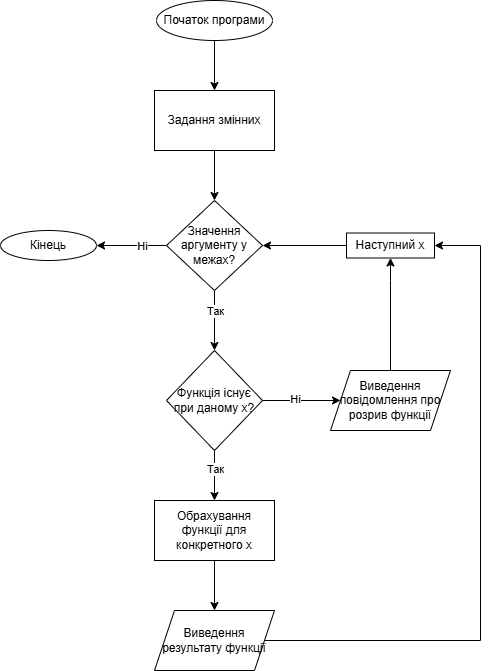

The diagram above was exported from draw.io. Its source (the exported page's mxGraphModel, read from the mxfile embedded in the PNG):
<mxGraphModel dx="1050" dy="530" grid="1" gridSize="10" guides="1" tooltips="1" connect="1" arrows="1" fold="1" page="1" pageScale="1" pageWidth="827" pageHeight="1169" math="0" shadow="0">
  <root>
    <mxCell id="0" />
    <mxCell id="1" parent="0" />
    <mxCell id="z2wmGoAsojX3l5iP8nDM-3" value="" style="edgeStyle=orthogonalEdgeStyle;rounded=0;orthogonalLoop=1;jettySize=auto;html=1;" edge="1" parent="1" source="z2wmGoAsojX3l5iP8nDM-1" target="z2wmGoAsojX3l5iP8nDM-2">
      <mxGeometry relative="1" as="geometry" />
    </mxCell>
    <mxCell id="z2wmGoAsojX3l5iP8nDM-1" value="Початок програми" style="ellipse;whiteSpace=wrap;html=1;" vertex="1" parent="1">
      <mxGeometry x="356" y="10" width="116" height="40" as="geometry" />
    </mxCell>
    <mxCell id="z2wmGoAsojX3l5iP8nDM-5" value="" style="edgeStyle=orthogonalEdgeStyle;rounded=0;orthogonalLoop=1;jettySize=auto;html=1;" edge="1" parent="1" source="z2wmGoAsojX3l5iP8nDM-2" target="z2wmGoAsojX3l5iP8nDM-4">
      <mxGeometry relative="1" as="geometry" />
    </mxCell>
    <mxCell id="z2wmGoAsojX3l5iP8nDM-2" value="Задання змінних" style="whiteSpace=wrap;html=1;" vertex="1" parent="1">
      <mxGeometry x="354" y="100" width="120" height="60" as="geometry" />
    </mxCell>
    <mxCell id="z2wmGoAsojX3l5iP8nDM-9" value="" style="edgeStyle=orthogonalEdgeStyle;rounded=0;orthogonalLoop=1;jettySize=auto;html=1;" edge="1" parent="1" source="z2wmGoAsojX3l5iP8nDM-4" target="z2wmGoAsojX3l5iP8nDM-8">
      <mxGeometry relative="1" as="geometry" />
    </mxCell>
    <mxCell id="z2wmGoAsojX3l5iP8nDM-13" value="Так" style="edgeLabel;html=1;align=center;verticalAlign=middle;resizable=0;points=[];" vertex="1" connectable="0" parent="z2wmGoAsojX3l5iP8nDM-9">
      <mxGeometry x="-0.3476" relative="1" as="geometry">
        <mxPoint as="offset" />
      </mxGeometry>
    </mxCell>
    <mxCell id="z2wmGoAsojX3l5iP8nDM-22" style="edgeStyle=orthogonalEdgeStyle;rounded=0;orthogonalLoop=1;jettySize=auto;html=1;entryX=1;entryY=0.5;entryDx=0;entryDy=0;" edge="1" parent="1" source="z2wmGoAsojX3l5iP8nDM-4" target="z2wmGoAsojX3l5iP8nDM-18">
      <mxGeometry relative="1" as="geometry" />
    </mxCell>
    <mxCell id="z2wmGoAsojX3l5iP8nDM-23" value="Ні" style="edgeLabel;html=1;align=center;verticalAlign=middle;resizable=0;points=[];" vertex="1" connectable="0" parent="z2wmGoAsojX3l5iP8nDM-22">
      <mxGeometry x="-0.2857" relative="1" as="geometry">
        <mxPoint as="offset" />
      </mxGeometry>
    </mxCell>
    <mxCell id="z2wmGoAsojX3l5iP8nDM-4" value="Значення аргументу у межах?" style="rhombus;whiteSpace=wrap;html=1;" vertex="1" parent="1">
      <mxGeometry x="366" y="210" width="96" height="90" as="geometry" />
    </mxCell>
    <mxCell id="z2wmGoAsojX3l5iP8nDM-17" value="" style="edgeStyle=orthogonalEdgeStyle;rounded=0;orthogonalLoop=1;jettySize=auto;html=1;" edge="1" parent="1" source="z2wmGoAsojX3l5iP8nDM-6" target="z2wmGoAsojX3l5iP8nDM-16">
      <mxGeometry relative="1" as="geometry" />
    </mxCell>
    <mxCell id="z2wmGoAsojX3l5iP8nDM-6" value="Обрахування функції для конкретного х" style="whiteSpace=wrap;html=1;" vertex="1" parent="1">
      <mxGeometry x="354" y="510" width="120" height="60" as="geometry" />
    </mxCell>
    <mxCell id="z2wmGoAsojX3l5iP8nDM-10" style="edgeStyle=orthogonalEdgeStyle;rounded=0;orthogonalLoop=1;jettySize=auto;html=1;entryX=0.5;entryY=0;entryDx=0;entryDy=0;" edge="1" parent="1" source="z2wmGoAsojX3l5iP8nDM-8" target="z2wmGoAsojX3l5iP8nDM-6">
      <mxGeometry relative="1" as="geometry" />
    </mxCell>
    <mxCell id="z2wmGoAsojX3l5iP8nDM-14" value="Так" style="edgeLabel;html=1;align=center;verticalAlign=middle;resizable=0;points=[];" vertex="1" connectable="0" parent="z2wmGoAsojX3l5iP8nDM-10">
      <mxGeometry x="-0.2762" relative="1" as="geometry">
        <mxPoint as="offset" />
      </mxGeometry>
    </mxCell>
    <mxCell id="z2wmGoAsojX3l5iP8nDM-12" value="" style="edgeStyle=orthogonalEdgeStyle;rounded=0;orthogonalLoop=1;jettySize=auto;html=1;" edge="1" parent="1" source="z2wmGoAsojX3l5iP8nDM-8" target="z2wmGoAsojX3l5iP8nDM-11">
      <mxGeometry relative="1" as="geometry" />
    </mxCell>
    <mxCell id="z2wmGoAsojX3l5iP8nDM-15" value="Ні" style="edgeLabel;html=1;align=center;verticalAlign=middle;resizable=0;points=[];" vertex="1" connectable="0" parent="z2wmGoAsojX3l5iP8nDM-12">
      <mxGeometry x="-0.1917" y="2" relative="1" as="geometry">
        <mxPoint as="offset" />
      </mxGeometry>
    </mxCell>
    <mxCell id="z2wmGoAsojX3l5iP8nDM-8" value="Функція існує при даному х?" style="rhombus;whiteSpace=wrap;html=1;" vertex="1" parent="1">
      <mxGeometry x="366" y="360" width="96" height="100" as="geometry" />
    </mxCell>
    <mxCell id="z2wmGoAsojX3l5iP8nDM-20" style="edgeStyle=orthogonalEdgeStyle;rounded=0;orthogonalLoop=1;jettySize=auto;html=1;entryX=0.5;entryY=1;entryDx=0;entryDy=0;exitX=0.5;exitY=0;exitDx=0;exitDy=0;" edge="1" parent="1" source="z2wmGoAsojX3l5iP8nDM-11" target="z2wmGoAsojX3l5iP8nDM-24">
      <mxGeometry relative="1" as="geometry">
        <Array as="points">
          <mxPoint x="590" y="290" />
          <mxPoint x="590" y="290" />
        </Array>
      </mxGeometry>
    </mxCell>
    <mxCell id="z2wmGoAsojX3l5iP8nDM-11" value="Виведення повідомлення про розрив функції" style="shape=parallelogram;perimeter=parallelogramPerimeter;whiteSpace=wrap;html=1;fixedSize=1;" vertex="1" parent="1">
      <mxGeometry x="530" y="380" width="120" height="60" as="geometry" />
    </mxCell>
    <mxCell id="z2wmGoAsojX3l5iP8nDM-16" value="Виведення результату функції" style="shape=parallelogram;perimeter=parallelogramPerimeter;whiteSpace=wrap;html=1;fixedSize=1;" vertex="1" parent="1">
      <mxGeometry x="354" y="620" width="120" height="60" as="geometry" />
    </mxCell>
    <mxCell id="z2wmGoAsojX3l5iP8nDM-18" value="Кінець" style="ellipse;whiteSpace=wrap;html=1;" vertex="1" parent="1">
      <mxGeometry x="200" y="240" width="96" height="30" as="geometry" />
    </mxCell>
    <mxCell id="z2wmGoAsojX3l5iP8nDM-25" value="" style="edgeStyle=orthogonalEdgeStyle;rounded=0;orthogonalLoop=1;jettySize=auto;html=1;entryX=1;entryY=0.5;entryDx=0;entryDy=0;" edge="1" parent="1" source="z2wmGoAsojX3l5iP8nDM-16" target="z2wmGoAsojX3l5iP8nDM-24">
      <mxGeometry relative="1" as="geometry">
        <mxPoint x="462" y="255" as="targetPoint" />
        <mxPoint x="464" y="650" as="sourcePoint" />
        <Array as="points">
          <mxPoint x="680" y="650" />
          <mxPoint x="680" y="255" />
        </Array>
      </mxGeometry>
    </mxCell>
    <mxCell id="z2wmGoAsojX3l5iP8nDM-26" style="edgeStyle=orthogonalEdgeStyle;rounded=0;orthogonalLoop=1;jettySize=auto;html=1;entryX=1;entryY=0.5;entryDx=0;entryDy=0;" edge="1" parent="1" source="z2wmGoAsojX3l5iP8nDM-24" target="z2wmGoAsojX3l5iP8nDM-4">
      <mxGeometry relative="1" as="geometry" />
    </mxCell>
    <mxCell id="z2wmGoAsojX3l5iP8nDM-24" value="Наступний х" style="rounded=0;whiteSpace=wrap;html=1;" vertex="1" parent="1">
      <mxGeometry x="546" y="242.5" width="88" height="25" as="geometry" />
    </mxCell>
  </root>
</mxGraphModel>